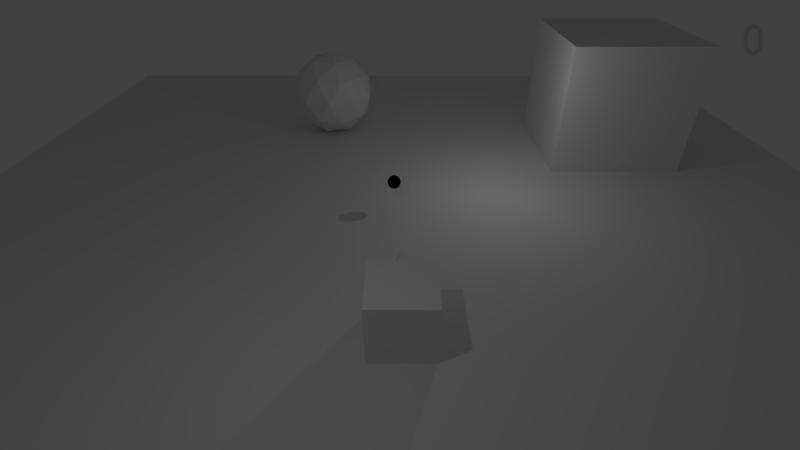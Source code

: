 # Source: demo_game.blend  (saved by Blender 2.79.4; exported with 4.5.12 LTS)
import bpy
from mathutils import Matrix  # noqa: F401  (used for matrix-valued properties, if any)

bpy.ops.wm.read_factory_settings(use_empty=True)
scene = bpy.context.scene
scene.name = 'Scene'

# ---- collections
col_collection_1 = bpy.data.collections.new('Collection 1'); scene.collection.children.link(col_collection_1)

# ---- materials (node trees are filled in below, after node groups)
mat_material = bpy.data.materials.new('Material')
mat_material.alpha_threshold = 0.0
mat_material.use_transparent_shadow = False
mat_material.roughness = 0.5
mat_material.line_color = (0.0, 0.0, 0.0, 1.0)
mat_materialeee_001 = bpy.data.materials.new('Materialeee.001')
mat_materialeee_001.alpha_threshold = 0.0
mat_materialeee_001.use_transparent_shadow = False
mat_materialeee_001.diffuse_color = (0.0, 1.0, 0.8728, 1.0)
mat_materialeee_001.roughness = 0.5

# ---- material node trees
mat_materialeee_001.use_nodes = True; mat_materialeee_001.node_tree.nodes.clear()
_N = mat_materialeee_001.node_tree.nodes; _L = mat_materialeee_001.node_tree.links
n0 = _N.new('NodeUndefined'); n0.name = 'Output'; n0.location = (229, 403)
n0.inputs[1].default_value = 1.0
n1 = _N.new('NodeUndefined'); n1.name = 'Material'; n1.location = (56, 502)
n1.inputs[0].default_value = (0.0, 1.0, 0.8728, 1.0)
n1.inputs[1].default_value = (1.0, 1.0, 1.0, 1.0)
n1.inputs[2].default_value = 1.0
n1.inputs[3].default_value = (0.0, 0.0, 0.0)
_L.new(n1.outputs[0], n0.inputs[0])

# ---- world
world_world = bpy.data.worlds.new('World'); scene.world = world_world
world_world.color = (0.05088, 0.05088, 0.05088)
world_world.use_sun_shadow = False
world_world.sun_shadow_jitter_overblur = 0.0
world_world.cycles.sampling_method = 'MANUAL'

# ---- cameras
cam_camera = bpy.data.cameras.new('Camera')
cam_camera.clip_end = 100.0
cam_camera.lens = 19.0
cam_camera.sensor_width = 32.0
cam_camera.sensor_height = 18.0
cam_camera.ortho_scale = 7.314
cam_camera.dof.focus_distance = 0.0
cam_camera.dof.aperture_fstop = 128.0

# ---- lights
light_lamp_001 = bpy.data.lights.new('Lamp.001', 'POINT')
light_lamp_001.transmission_factor = 0.0
light_lamp_001.cutoff_distance = 30.0
light_lamp_001.energy = 100.0
light_lamp_001.shadow_buffer_clip_start = 1.001
light_lamp_001.shadow_soft_size = 0.1
light_lamp_001.shadow_maximum_resolution = 0.006
light_lamp_001.use_absolute_resolution = True
light_lamp = bpy.data.lights.new('Lamp', 'POINT')
light_lamp.transmission_factor = 0.0
light_lamp.cutoff_distance = 30.0
light_lamp.energy = 100.0
light_lamp.shadow_buffer_clip_start = 1.001
light_lamp.shadow_soft_size = 0.1
light_lamp.shadow_maximum_resolution = 0.006
light_lamp.use_absolute_resolution = True
light_point_001 = bpy.data.lights.new('Point.001', 'POINT')
light_point_001.color = (0.004142, 0.3926, 1.0)
light_point_001.transmission_factor = 0.0
light_point_001.energy = 800.0
light_point_001.shadow_buffer_clip_start = 0.5
light_point_001.shadow_soft_size = 0.1
light_point_001.shadow_maximum_resolution = 0.006
light_point_001.use_absolute_resolution = True

# ---- meshes
me_cube_002 = bpy.data.meshes.new('Cube.002')
me_cube_002.from_pydata([(-1.0, -1.0, -1.0), (-1.0, -1.0, 1.0), (-1.0, 1.0, -1.0), (-1.0, 1.0, 1.0), (1.0, -1.0, -1.0), (1.0, -1.0, 1.0), (1.0, 1.0, -1.0), (1.0, 1.0, 1.0)], [], [(0, 1, 3, 2), (2, 3, 7, 6), (6, 7, 5, 4), (4, 5, 1, 0), (2, 6, 4, 0), (7, 3, 1, 5)])
me_cube_002.use_remesh_preserve_volume = False
me_cube_002.use_remesh_preserve_attributes = False
me_cube_002.use_mirror_vertex_groups = False
me_cube_002.update()
me_icosphere = bpy.data.meshes.new('Icosphere')
me_icosphere.from_pydata([(0.0, 0.0, -1.0), (0.7236, -0.5257, -0.4472), (-0.2764, -0.8506, -0.4472), (-0.8944, 0.0, -0.4472), (-0.2764, 0.8506, -0.4472), (0.7236, 0.5257, -0.4472), (0.2764, -0.8506, 0.4472), (-0.7236, -0.5257, 0.4472), (-0.7236, 0.5257, 0.4472), (0.2764, 0.8506, 0.4472), (0.8944, 0.0, 0.4472), (0.0, 0.0, 1.0), (-0.1625, -0.5, -0.8507), (0.4253, -0.309, -0.8507), (0.2629, -0.809, -0.5257), (0.8506, 0.0, -0.5257), (0.4253, 0.309, -0.8507), (-0.5257, 0.0, -0.8507), (-0.6882, -0.5, -0.5257), (-0.1625, 0.5, -0.8507), (-0.6882, 0.5, -0.5257), (0.2629, 0.809, -0.5257), (0.9511, -0.309, 0.0), (0.9511, 0.309, 0.0), (0.0, -1.0, 0.0), (0.5878, -0.809, 0.0), (-0.9511, -0.309, 0.0), (-0.5878, -0.809, 0.0), (-0.5878, 0.809, 0.0), (-0.9511, 0.309, 0.0), (0.5878, 0.809, 0.0), (0.0, 1.0, 0.0), (0.6882, -0.5, 0.5257), (-0.2629, -0.809, 0.5257), (-0.8506, 0.0, 0.5257), (-0.2629, 0.809, 0.5257), (0.6882, 0.5, 0.5257), (0.1625, -0.5, 0.8507), (0.5257, 0.0, 0.8507), (-0.4253, -0.309, 0.8507), (-0.4253, 0.309, 0.8507), (0.1625, 0.5, 0.8507)], [], [(0, 13, 12), (1, 13, 15), (0, 12, 17), (0, 17, 19), (0, 19, 16), (1, 15, 22), (2, 14, 24), (3, 18, 26), (4, 20, 28), (5, 21, 30), (1, 22, 25), (2, 24, 27), (3, 26, 29), (4, 28, 31), (5, 30, 23), (6, 32, 37), (7, 33, 39), (8, 34, 40), (9, 35, 41), (10, 36, 38), (38, 41, 11), (38, 36, 41), (36, 9, 41), (41, 40, 11), (41, 35, 40), (35, 8, 40), (40, 39, 11), (40, 34, 39), (34, 7, 39), (39, 37, 11), (39, 33, 37), (33, 6, 37), (37, 38, 11), (37, 32, 38), (32, 10, 38), (23, 36, 10), (23, 30, 36), (30, 9, 36), (31, 35, 9), (31, 28, 35), (28, 8, 35), (29, 34, 8), (29, 26, 34), (26, 7, 34), (27, 33, 7), (27, 24, 33), (24, 6, 33), (25, 32, 6), (25, 22, 32), (22, 10, 32), (30, 31, 9), (30, 21, 31), (21, 4, 31), (28, 29, 8), (28, 20, 29), (20, 3, 29), (26, 27, 7), (26, 18, 27), (18, 2, 27), (24, 25, 6), (24, 14, 25), (14, 1, 25), (22, 23, 10), (22, 15, 23), (15, 5, 23), (16, 21, 5), (16, 19, 21), (19, 4, 21), (19, 20, 4), (19, 17, 20), (17, 3, 20), (17, 18, 3), (17, 12, 18), (12, 2, 18), (15, 16, 5), (15, 13, 16), (13, 0, 16), (12, 14, 2), (12, 13, 14), (13, 1, 14)])
me_icosphere.use_remesh_preserve_volume = False
me_icosphere.use_remesh_preserve_attributes = False
me_icosphere.use_mirror_vertex_groups = False
me_icosphere.update()
me_plane_001 = bpy.data.meshes.new('Plane.001')
me_plane_001.from_pydata([(-1.0, -1.0, 0.0), (1.0, -1.0, 0.0), (-1.0, 1.0, 0.0), (1.0, 1.0, 0.0)], [], [(0, 1, 3, 2)])
me_plane_001.use_remesh_preserve_volume = False
me_plane_001.use_remesh_preserve_attributes = False
me_plane_001.use_mirror_vertex_groups = False
me_plane_001.update()
me_cube = bpy.data.meshes.new('Cube')
me_cube.from_pydata([(1.0, 1.0, -1.0), (1.0, -1.0, -1.0), (-1.0, -1.0, -1.0), (-1.0, 1.0, -1.0), (1.0, 1.0, 1.0), (1.0, -1.0, 1.0), (-1.0, -1.0, 1.0), (-1.0, 1.0, 1.0), (0.5828, 0.9051, 0.02203), (0.6134, 0.854, 0.1263), (0.6208, 0.8022, 0.2343), (0.6047, 0.7516, 0.342), (0.5657, 0.7042, 0.4452), (0.5053, 0.6619, 0.54), (0.4259, 0.6262, 0.6226), (0.3305, 0.5986, 0.69), (0.2227, 0.5801, 0.7396), (0.1067, 0.5713, 0.7693), (-0.01301, 0.5727, 0.7782), (-0.1319, 0.5842, 0.7658), (-0.2453, 0.6054, 0.7327), (-0.349, 0.6353, 0.68), (-0.4389, 0.673, 0.6099), (-0.5115, 0.7169, 0.525), (-0.5642, 0.7653, 0.4286), (-0.5948, 0.8164, 0.3243), (-0.6022, 0.8683, 0.2163), (-0.5861, 0.9188, 0.1086), (-0.5471, 0.9662, 0.005399), (-0.4867, 1.009, -0.08936), (-0.4073, 1.044, -0.172), (0.06126, 1.94, 0.7519), (-0.3119, 1.072, -0.2394), (-0.2041, 1.09, -0.289), (-0.08809, 1.099, -0.3187), (0.03164, 1.098, -0.3276), (0.1505, 1.086, -0.3152), (0.2639, 1.065, -0.2821), (0.3676, 1.035, -0.2294), (0.4575, 0.9975, -0.1593), (0.5302, 0.9536, -0.07439)], [], [(0, 1, 2, 3), (4, 7, 6, 5), (0, 4, 5, 1), (1, 5, 6, 2), (2, 6, 7, 3), (4, 0, 3, 7), (8, 31, 9), (9, 31, 10), (10, 31, 11), (11, 31, 12), (12, 31, 13), (13, 31, 14), (14, 31, 15), (15, 31, 16), (16, 31, 17), (17, 31, 18), (18, 31, 19), (19, 31, 20), (20, 31, 21), (21, 31, 22), (22, 31, 23), (23, 31, 24), (24, 31, 25), (25, 31, 26), (26, 31, 27), (27, 31, 28), (28, 31, 29), (29, 31, 30), (30, 31, 32), (32, 31, 33), (33, 31, 34), (34, 31, 35), (35, 31, 36), (36, 31, 37), (37, 31, 38), (38, 31, 39), (39, 31, 40), (40, 31, 8), (8, 9, 10, 11, 12, 13, 14, 15, 16, 17, 18, 19, 20, 21, 22, 23, 24, 25, 26, 27, 28, 29, 30, 32, 33, 34, 35, 36, 37, 38, 39, 40)])
me_cube.materials.append(mat_material)
me_cube.use_remesh_preserve_volume = False
me_cube.use_remesh_preserve_attributes = False
me_cube.use_mirror_vertex_groups = False
me_cube.update()
me_spheragamb_r_001 = bpy.data.meshes.new('SpheraGamb.R.001')
me_spheragamb_r_001.from_pydata([(-4.44e-05, 0.08199, 0.082), (-5.46e-05, 0.1071, 0.04438), (-4.978e-05, 0.1071, -0.04437), (-1.58e-05, 0.04438, -0.1071), (0.01696, 0.04101, 0.1071), (0.03134, 0.07577, 0.082), (0.04095, 0.099, 0.04438), (0.04432, 0.1072, 3.35e-06), (0.04095, 0.099, -0.04437), (0.03135, 0.07577, -0.08199), (0.01697, 0.04101, -0.1071), (0.03136, 0.03139, 0.1071), (0.05795, 0.05801, 0.082), (0.07571, 0.07579, 0.04438), (0.08196, 0.08204, 5.165e-06), (0.07572, 0.07579, -0.04437), (0.05796, 0.05801, -0.08199), (0.03137, 0.03139, -0.1071), (0.04098, 0.017, 0.1071), (0.07573, 0.03141, 0.082), (0.09896, 0.04105, 0.04438), (0.1071, 0.04443, 6.195e-06), (0.09896, 0.04105, -0.04437), (0.07574, 0.03142, -0.08199), (0.041, 0.017, -0.1071), (0.04437, 2.069e-05, 0.1071), (0.08199, 3.923e-05, 0.082), (0.1071, 5.18e-05, 0.04438), (0.116, 5.649e-05, 6.285e-06), (0.1071, 5.258e-05, -0.04437), (0.082, 4.068e-05, -0.08199), (0.04438, 2.257e-05, -0.1071), (0.041, -0.01696, 0.1071), (0.07576, -0.03134, 0.082), (0.09899, -0.04095, 0.04438), (0.1072, -0.04432, 5.409e-06), (0.099, -0.04095, -0.04437), (0.07577, -0.03134, -0.08199), (0.04101, -0.01696, -0.1071), (0.03139, -0.03136, 0.1071), (0.058, -0.05795, 0.082), (0.07579, -0.07572, 0.04438), (0.08204, -0.08196, 3.718e-06), (0.07579, -0.07572, -0.04437), (0.05801, -0.05795, -0.08199), (0.0314, -0.03136, -0.1071), (0.017, -0.04099, 0.1071), (0.03141, -0.07574, 0.082), (0.04104, -0.09896, 0.04438), (0.04443, -0.1071, 1.457e-06), (0.04105, -0.09896, -0.04437), (0.03142, -0.07574, -0.08199), (0.01701, -0.04099, -0.1071), (1.579e-05, -0.04438, 0.1071), (3.546e-05, -0.082, 0.08199), (4.975e-05, -0.1071, 0.04437), (5.645e-05, -0.116, -1.028e-06), (5.457e-05, -0.1071, -0.04438), (4.437e-05, -0.08199, -0.082), (2.742e-05, -0.04437, -0.1071), (-0.01697, -0.04101, 0.1071), (-0.03135, -0.07577, 0.08199), (-0.04095, -0.099, 0.04437), (-0.04432, -0.1072, -3.356e-06), (-0.04095, -0.099, -0.04438), (-0.03134, -0.07577, -0.082), (-0.01696, -0.04101, -0.1071), (-0.03137, -0.03139, 0.1071), (-0.05796, -0.05801, 0.08199), (-0.07572, -0.07579, 0.04437), (-0.08196, -0.08204, -5.177e-06), (-0.07571, -0.07579, -0.04438), (-0.05795, -0.05801, -0.082), (-0.03136, -0.03139, -0.1071), (-0.041, -0.017, 0.1071), (-0.07574, -0.03142, 0.08199), (-0.09896, -0.04105, 0.04437), (-0.1071, -0.04443, -6.201e-06), (-0.09896, -0.04105, -0.04438), (-0.07573, -0.03141, -0.082), (-0.04098, -0.017, -0.1071), (-0.04438, -2.254e-05, 0.1071), (-0.082, -4.061e-05, 0.08199), (-0.1071, -5.252e-05, 0.04437), (-0.116, -5.642e-05, -6.287e-06), (-0.1071, -5.174e-05, -0.04438), (-0.08199, -3.916e-05, -0.082), (-0.04437, -2.063e-05, -0.1071), (-0.04101, 0.01696, 0.1071), (-0.07577, 0.03134, 0.08199), (-0.099, 0.04095, 0.04437), (-0.1072, 0.04432, -5.419e-06), (-0.09899, 0.04095, -0.04438), (-0.07576, 0.03134, -0.082), (-0.041, 0.01696, -0.1071), (-0.0314, 0.03136, 0.1071), (-0.05801, 0.05795, 0.08199), (-0.07579, 0.07572, 0.04437), (-0.08204, 0.08196, -3.722e-06), (-0.07579, 0.07572, -0.04438), (-0.058, 0.05795, -0.082), (-0.03139, 0.03136, -0.1071), (-0.01701, 0.04099, 0.1071), (-0.03142, 0.07574, 0.08199), (-0.04105, 0.09896, 0.04437), (-0.04443, 0.1071, -1.465e-06), (-0.04104, 0.09896, -0.04438), (-0.03141, 0.07574, -0.082), (-0.017, 0.04099, -0.1071), (-6.294e-06, -1.025e-06, 0.116), (-2.742e-05, 0.04437, 0.1071), (-5.641e-05, 0.116, 1.02e-06), (-3.545e-05, 0.082, -0.08199), (6.291e-06, 1.042e-06, -0.116)], [], [(1, 0, 5, 6), (110, 109, 4), (113, 3, 10), (112, 2, 8, 9), (111, 1, 6, 7), (0, 110, 4, 5), (3, 112, 9, 10), (2, 111, 7, 8), (9, 8, 15, 16), (7, 6, 13, 14), (5, 4, 11, 12), (10, 9, 16, 17), (8, 7, 14, 15), (6, 5, 12, 13), (4, 109, 11), (113, 10, 17), (17, 16, 23, 24), (15, 14, 21, 22), (13, 12, 19, 20), (11, 109, 18), (113, 17, 24), (16, 15, 22, 23), (14, 13, 20, 21), (12, 11, 18, 19), (22, 21, 28, 29), (20, 19, 26, 27), (18, 109, 25), (113, 24, 31), (23, 22, 29, 30), (21, 20, 27, 28), (19, 18, 25, 26), (24, 23, 30, 31), (113, 31, 38), (30, 29, 36, 37), (28, 27, 34, 35), (26, 25, 32, 33), (31, 30, 37, 38), (29, 28, 35, 36), (27, 26, 33, 34), (25, 109, 32), (35, 34, 41, 42), (33, 32, 39, 40), (38, 37, 44, 45), (36, 35, 42, 43), (34, 33, 40, 41), (32, 109, 39), (113, 38, 45), (37, 36, 43, 44), (45, 44, 51, 52), (43, 42, 49, 50), (41, 40, 47, 48), (39, 109, 46), (113, 45, 52), (44, 43, 50, 51), (42, 41, 48, 49), (40, 39, 46, 47), (48, 47, 54, 55), (46, 109, 53), (113, 52, 59), (51, 50, 57, 58), (49, 48, 55, 56), (47, 46, 53, 54), (52, 51, 58, 59), (50, 49, 56, 57), (113, 59, 66), (58, 57, 64, 65), (56, 55, 62, 63), (54, 53, 60, 61), (59, 58, 65, 66), (57, 56, 63, 64), (55, 54, 61, 62), (53, 109, 60), (61, 60, 67, 68), (66, 65, 72, 73), (64, 63, 70, 71), (62, 61, 68, 69), (60, 109, 67), (113, 66, 73), (65, 64, 71, 72), (63, 62, 69, 70), (73, 72, 79, 80), (71, 70, 77, 78), (69, 68, 75, 76), (67, 109, 74), (113, 73, 80), (72, 71, 78, 79), (70, 69, 76, 77), (68, 67, 74, 75), (74, 109, 81), (113, 80, 87), (79, 78, 85, 86), (77, 76, 83, 84), (75, 74, 81, 82), (80, 79, 86, 87), (78, 77, 84, 85), (76, 75, 82, 83), (86, 85, 92, 93), (84, 83, 90, 91), (82, 81, 88, 89), (87, 86, 93, 94), (85, 84, 91, 92), (83, 82, 89, 90), (81, 109, 88), (113, 87, 94), (94, 93, 100, 101), (92, 91, 98, 99), (90, 89, 96, 97), (88, 109, 95), (113, 94, 101), (93, 92, 99, 100), (91, 90, 97, 98), (89, 88, 95, 96), (99, 98, 105, 106), (97, 96, 103, 104), (95, 109, 102), (113, 101, 108), (100, 99, 106, 107), (98, 97, 104, 105), (96, 95, 102, 103), (101, 100, 107, 108), (113, 108, 3), (107, 106, 2, 112), (105, 104, 1, 111), (103, 102, 110, 0), (108, 107, 112, 3), (106, 105, 111, 2), (104, 103, 0, 1), (102, 109, 110)])
me_spheragamb_r_001.materials.append(mat_materialeee_001)
me_spheragamb_r_001.use_remesh_preserve_volume = False
me_spheragamb_r_001.use_remesh_preserve_attributes = False
me_spheragamb_r_001.use_mirror_vertex_groups = False
me_spheragamb_r_001.update()

# ---- curves / text
txt_points = bpy.data.curves.new('Points', 'FONT')
txt_points.dimensions = '2D'
txt_points.body = '0'
txt_points.use_path_clamp = True
txt_points.bevel_resolution = 0
txt_points.size = 10.0

# ---- objects
ob_cube_001 = bpy.data.objects.new('Cube.001', me_cube_002)
ob_icosphere = bpy.data.objects.new('Icosphere', me_icosphere)
ob_lamp_001 = bpy.data.objects.new('Lamp_001', light_lamp_001)
ob_plane_001 = bpy.data.objects.new('Plane.001', me_plane_001)
ob_cube = bpy.data.objects.new('Cube', me_cube)
ob_camera = bpy.data.objects.new('Camera', cam_camera)
ob_points = bpy.data.objects.new('Points', txt_points)
ob_lamp = bpy.data.objects.new('Lamp', light_lamp)
ob_sferagamba_r = bpy.data.objects.new('SferaGamba.R', me_spheragamb_r_001)
ob_lucegamba_r = bpy.data.objects.new('luceGamba.R', light_point_001)

# ---- transforms, parenting, visibility, modifiers, constraints
ob_cube_001.location = (10.02, 6.213, 3.717)
ob_cube_001.scale = (2.944, 2.944, 2.944)
ob_cube_001.lineart.crease_threshold = 0.0
ob_icosphere.location = (-3.623, 8.537, 3.064)
ob_icosphere.scale = (2.098, 2.098, 2.098)
ob_icosphere.lineart.crease_threshold = 0.0
ob_lamp_001.location = (-2.204, -9.538, 9.446)
ob_lamp_001.rotation_euler = (0.6503, 0.05522, 1.866)
ob_lamp_001.lineart.crease_threshold = 0.0
ob_plane_001.location = (0.01826, 0.0, 1.0)
ob_plane_001.scale = (18.72, 18.72, 18.72)
ob_plane_001.lineart.crease_threshold = 0.0
ob_cube.location = (0.0, -7.048, 2.0)
ob_cube.lock_rotations_4d = False
ob_cube.empty_display_type = 'ARROWS'
ob_cube.lineart.crease_threshold = 0.0
ob_camera.parent = ob_cube
ob_camera.matrix_parent_inverse = Matrix(((1.0, 0.0, 0.0, -0.0), (0.0, 1.0, 0.0, -0.0), (0.0, 0.0, 1.0, -2.0), (0.0, 0.0, 0.0, 1.0)))
ob_camera.location = (-0.0483, -9.671, 11.34)
ob_camera.rotation_euler = (0.9819, 0.0, 0.0)
ob_camera.lock_rotations_4d = False
ob_camera.empty_display_type = 'ARROWS'
ob_camera.color = (0.0, 0.0, 0.0, 0.0)
ob_camera.display_type = 'WIRE'
ob_camera.lineart.crease_threshold = 0.0
ob_points.parent = ob_camera
ob_points.matrix_parent_inverse = Matrix(((0.9998, 0.01295, 0.01599, 0.08334), (-0.02049, 0.5552, 0.8315, -0.1509), (0.001887, -0.8316, 0.5553, -20.2), (0.0, 0.0, 0.0, 1.0)))
ob_points.location = (3.13, -12.06, 10.24)
ob_points.rotation_euler = (4.124, 3.142, 3.141)
ob_points.scale = (0.04208, 0.04208, 0.04208)
ob_points.lineart.crease_threshold = 0.0
ob_lamp.location = (4.076, 1.005, 5.904)
ob_lamp.rotation_euler = (0.6503, 0.05522, 1.866)
ob_lamp.lock_rotations_4d = False
ob_lamp.empty_display_type = 'ARROWS'
ob_lamp.color = (0.0, 0.0, 0.0, 0.0)
ob_lamp.lineart.crease_threshold = 0.0
ob_sferagamba_r.location = (-0.28, -0.18, 2.335)
ob_sferagamba_r.scale = (2.344, 2.344, 2.344)
ob_sferagamba_r.lineart.crease_threshold = 0.0
_m = ob_sferagamba_r.modifiers.new('Subsurf', 'SUBSURF')
_m.uv_smooth = 'PRESERVE_CORNERS'
_m.quality = 2
_m.show_only_control_edges = False
ob_lucegamba_r.parent = ob_sferagamba_r
ob_lucegamba_r.location = (0.0, 0.003115, 0.007162)
ob_lucegamba_r.lineart.crease_threshold = 0.0

# ---- collection membership
col_collection_1.objects.link(ob_cube_001)
col_collection_1.objects.link(ob_icosphere)
col_collection_1.objects.link(ob_lamp_001)
col_collection_1.objects.link(ob_plane_001)
col_collection_1.objects.link(ob_cube)
col_collection_1.objects.link(ob_camera)
col_collection_1.objects.link(ob_points)
col_collection_1.objects.link(ob_lamp)
col_collection_1.objects.link(ob_sferagamba_r)
col_collection_1.objects.link(ob_lucegamba_r)

# ---- scene / render settings (as saved in the file)
scene.camera = ob_camera
scene.frame_start = 1; scene.frame_end = 250; scene.frame_set(1)
scene.render.engine = 'BLENDER_EEVEE_NEXT'
scene.render.resolution_percentage = 50
scene.render.dither_intensity = 0.0
scene.cycles.use_denoising = False
scene.cycles.samples = 128
scene.cycles.sampling_pattern = 'TABULATED_SOBOL'
scene.cycles.use_adaptive_sampling = False
scene.cycles.use_light_tree = False
scene.cycles.blur_glossy = 0.0
scene.cycles.sample_clamp_indirect = 0.0
scene.view_settings.view_transform = 'Standard'
bpy.context.view_layer.update()

